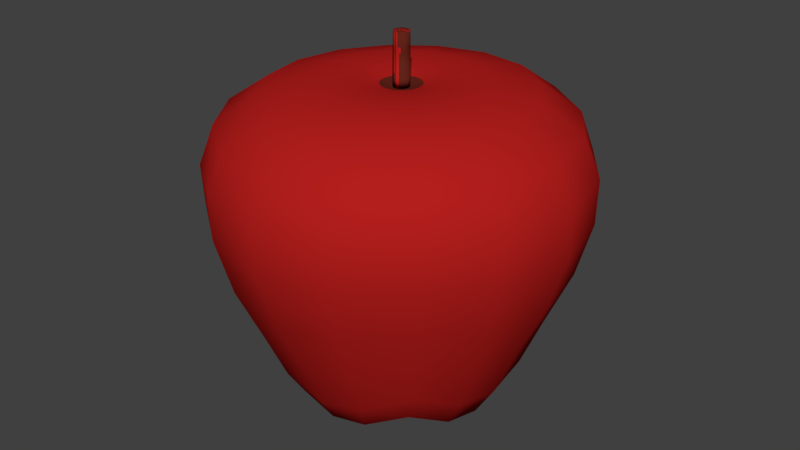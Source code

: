 # Source: apple.blend  (saved by Blender 2.79.0; exported with 4.5.12 LTS)
import bpy
from mathutils import Matrix  # noqa: F401  (used for matrix-valued properties, if any)

bpy.ops.wm.read_factory_settings(use_empty=True)
scene = bpy.context.scene
scene.name = 'Scene'

# ---- collections
col_collection_1 = bpy.data.collections.new('Collection 1'); scene.collection.children.link(col_collection_1)

# ---- materials (node trees are filled in below, after node groups)
mat_apple_red_colour = bpy.data.materials.new('apple red colour')
mat_apple_red_colour.alpha_threshold = 0.0
mat_apple_red_colour.use_transparent_shadow = False
mat_apple_red_colour.diffuse_color = (0.448, 0.01351, 0.01191, 1.0)
mat_apple_red_colour.roughness = 0.5
mat_apple_stem_colour = bpy.data.materials.new('apple stem colour')
mat_apple_stem_colour.alpha_threshold = 0.0
mat_apple_stem_colour.use_transparent_shadow = False
mat_apple_stem_colour.diffuse_color = (0.1193, 0.01781, 0.01048, 1.0)
mat_apple_stem_colour.roughness = 0.5

# ---- material node trees

# ---- world
world_world = bpy.data.worlds.new('World'); scene.world = world_world
world_world.color = (0.05088, 0.05088, 0.05088)
world_world.use_sun_shadow = False
world_world.sun_shadow_jitter_overblur = 0.0
world_world.cycles.sampling_method = 'MANUAL'

# ---- meshes
me_sphere = bpy.data.meshes.new('Sphere')
me_sphere.from_pydata([(-0.001014, 0.05707, 1.524), (-0.0007009, 0.4275, 1.568), (-0.0003534, 0.6734, 1.522), (-0.0001012, 0.8841, 1.377), (-2.51e-05, 0.9758, 1.183), (-0.000144, 0.9712, 0.9306), (-0.0008941, 0.8593, 0.6094), (-0.00203, 0.7038, 0.2942), (-0.002892, 0.5995, 0.05616), (-0.01428, 0.5165, -0.0826), (-0.03723, 0.4293, -0.1348), (-0.06697, 0.325, -0.1222), (-0.08939, 0.1796, -0.1732), (0.01498, 0.05389, 1.524), (0.03944, 0.1129, 1.541), (0.084, 0.2194, 1.561), (0.161, 0.4006, 1.57), (0.2587, 0.629, 1.523), (0.3397, 0.8204, 1.377), (0.3692, 0.8916, 1.178), (0.3655, 0.883, 0.9453), (0.3349, 0.8103, 0.66), (0.2831, 0.6879, 0.3634), (0.2419, 0.5937, 0.1211), (0.1899, 0.5042, -0.04339), (0.1242, 0.4087, -0.1134), (0.04919, 0.3049, -0.1132), (-0.03111, 0.1681, -0.1726), (0.02856, 0.04484, 1.524), (0.07347, 0.08981, 1.541), (0.1544, 0.1698, 1.56), (0.2942, 0.3055, 1.569), (0.4731, 0.4775, 1.522), (0.6197, 0.62, 1.373), (0.6711, 0.6713, 1.168), (0.6617, 0.662, 0.9582), (0.6204, 0.621, 0.7302), (0.5628, 0.5637, 0.4877), (0.4994, 0.5026, 0.247), (0.404, 0.4269, 0.06286), (0.2854, 0.3409, -0.03908), (0.1544, 0.2464, -0.1048), (0.01854, 0.1354, -0.1692), (0.03766, 0.03128, 1.524), (0.0961, 0.05553, 1.541), (0.2012, 0.09817, 1.56), (0.3828, 0.1695, 1.569), (0.6158, 0.2594, 1.523), (0.8134, 0.3372, 1.377), (0.889, 0.3683, 1.179), (0.8832, 0.366, 0.9489), (0.8118, 0.3367, 0.668), (0.6878, 0.2864, 0.3701), (0.5889, 0.2471, 0.1197), (0.4848, 0.2133, -0.05227), (0.365, 0.1801, -0.1112), (0.2255, 0.1434, -0.1049), (0.05208, 0.08578, -0.1635), (0.04091, 0.01524, 1.524), (0.1041, 0.01526, 1.541), (0.2179, 0.01434, 1.561), (0.4144, 0.01061, 1.567), (0.6666, 0.00429, 1.516), (0.8819, 0.0002465, 1.371), (0.9743, -4.374e-06, 1.181), (0.9682, 1.37e-05, 0.9365), (0.8661, 0.0004136, 0.6305), (0.7106, 0.001391, 0.315), (0.5998, 0.00238, 0.06414), (0.4959, 0.004933, -0.09867), (0.3819, 0.0107, -0.1477), (0.2443, 0.01926, -0.108), (0.0641, 0.02663, -0.1667), (0.03779, -0.0008515, 1.524), (0.0961, -0.02502, 1.541), (0.2012, -0.06952, 1.56), (0.3828, -0.1483, 1.565), (0.6158, -0.2509, 1.513), (0.8133, -0.3366, 1.367), (0.8886, -0.3681, 1.172), (0.8828, -0.3658, 0.947), (0.8122, -0.3365, 0.6698), (0.689, -0.2851, 0.3725), (0.5903, -0.2441, 0.1223), (0.4848, -0.204, -0.05237), (0.3634, -0.1578, -0.114), (0.2253, -0.1043, -0.09962), (0.05237, -0.03285, -0.165), (0.02863, -0.01445, 1.524), (0.07331, -0.05919, 1.541), (0.1538, -0.1406, 1.561), (0.2928, -0.2831, 1.565), (0.4712, -0.4672, 1.513), (0.6179, -0.6176, 1.364), (0.67, -0.6702, 1.162), (0.6612, -0.6615, 0.9552), (0.6202, -0.6207, 0.7315), (0.5632, -0.5638, 0.4907), (0.5003, -0.502, 0.2503), (0.4045, -0.4189, 0.06142), (0.2871, -0.3206, -0.03694), (0.1563, -0.2095, -0.09752), (0.01869, -0.08292, -0.1653), (0.01501, -0.02351, 1.524), (0.03921, -0.08204, 1.541), (0.0828, -0.1882, 1.561), (0.1582, -0.3732, 1.565), (0.2548, -0.6117, 1.513), (0.3368, -0.8129, 1.368), (0.368, -0.8887, 1.173), (0.3654, -0.8826, 0.9439), (0.3352, -0.8105, 0.6628), (0.2835, -0.687, 0.3664), (0.2422, -0.5903, 0.1223), (0.1903, -0.4935, -0.04452), (0.125, -0.3873, -0.1119), (0.05012, -0.2696, -0.1022), (-0.03127, -0.116, -0.1688), (-0.001013, -0.02668, 1.524), (-0.001014, -0.09008, 1.541), (-0.0009585, -0.2049, 1.56), (-0.00072, -0.4049, 1.565), (-0.0003715, -0.6625, 1.513), (-0.0001125, -0.8815, 1.368), (-3.002e-05, -0.9748, 1.178), (-0.0001472, -0.9706, 0.9302), (-0.0008733, -0.86, 0.6142), (-0.001999, -0.703, 0.2992), (-0.002872, -0.5948, 0.0581), (-0.01431, -0.5036, -0.08383), (-0.03742, -0.4062, -0.1334), (-0.06785, -0.2891, -0.1114), (-0.08998, -0.1274, -0.1694), (-0.09783, 0.02913, -0.1907), (-0.01701, -0.02349, 1.524), (-0.04131, -0.08231, 1.541), (-0.08501, -0.1891, 1.56), (-0.1603, -0.3752, 1.567), (-0.2566, -0.6144, 1.516), (-0.3381, -0.8156, 1.37), (-0.3693, -0.8914, 1.175), (-0.3665, -0.8844, 0.9416), (-0.3355, -0.808, 0.651), (-0.2838, -0.6804, 0.3518), (-0.2431, -0.5817, 0.1122), (-0.2185, -0.4907, -0.03073), (-0.2042, -0.3912, -0.08788), (-0.1895, -0.2719, -0.1065), (-0.1488, -0.1156, -0.1687), (-0.03057, -0.01443, 1.525), (-0.07534, -0.05932, 1.541), (-0.1557, -0.1409, 1.561), (-0.2943, -0.2834, 1.568), (-0.472, -0.4674, 1.517), (-0.6196, -0.6191, 1.368), (-0.6725, -0.6723, 1.166), (-0.6641, -0.6638, 0.957), (-0.6222, -0.6217, 0.7232), (-0.5615, -0.5609, 0.4751), (-0.4956, -0.4947, 0.2459), (-0.4317, -0.4136, 0.08363), (-0.3613, -0.3106, -0.03751), (-0.2895, -0.201, -0.1121), (-0.1986, -0.08204, -0.1762), (-0.001006, 0.01512, 1.519), (-0.03963, -0.0008504, 1.525), (-0.09813, -0.02519, 1.541), (-0.2032, -0.06982, 1.561), (-0.3843, -0.1488, 1.565), (-0.6165, -0.2512, 1.513), (-0.8141, -0.3369, 1.368), (-0.8881, -0.3678, 1.172), (-0.879, -0.364, 0.9586), (-0.8191, -0.339, 0.7037), (-0.7124, -0.2942, 0.4172), (-0.6114, -0.2499, 0.1652), (-0.5199, -0.2018, -0.01314), (-0.4302, -0.1486, -0.1129), (-0.3405, -0.09293, -0.1543), (-0.2311, -0.0318, -0.1807), (-0.04282, 0.01517, 1.525), (-0.1061, 0.01509, 1.541), (-0.2198, 0.01401, 1.56), (-0.4159, 0.01014, 1.565), (-0.6673, 0.003892, 1.512), (-0.8821, 0.0001608, 1.368), (-0.9684, -2.156e-06, 1.177), (-0.9604, 1.784e-05, 0.9535), (-0.8855, 0.0001418, 0.6809), (-0.7458, 0.001359, 0.3694), (-0.6299, 0.005505, 0.114), (-0.5333, 0.01084, -0.05199), (-0.4463, 0.01631, -0.1417), (-0.3564, 0.02189, -0.1727), (-0.2424, 0.027, -0.1823), (-0.03963, 0.03119, 1.524), (-0.09813, 0.05538, 1.541), (-0.2032, 0.09787, 1.56), (-0.3843, 0.1691, 1.565), (-0.6165, 0.259, 1.512), (-0.8142, 0.3373, 1.367), (-0.8899, 0.3686, 1.173), (-0.8812, 0.3649, 0.9576), (-0.8193, 0.3392, 0.6975), (-0.7073, 0.294, 0.4052), (-0.6056, 0.2572, 0.1544), (-0.5158, 0.2209, -0.01688), (-0.4305, 0.1811, -0.1143), (-0.3416, 0.1372, -0.1529), (-0.2311, 0.08579, -0.1807), (-0.03057, 0.04478, 1.524), (-0.07534, 0.08955, 1.541), (-0.1557, 0.169, 1.56), (-0.2943, 0.3038, 1.565), (-0.472, 0.4753, 1.512), (-0.6196, 0.6195, 1.364), (-0.6724, 0.6722, 1.163), (-0.664, 0.6638, 0.9557), (-0.6222, 0.6217, 0.7235), (-0.5616, 0.5617, 0.4758), (-0.4955, 0.5018, 0.2468), (-0.4287, 0.4286, 0.07637), (-0.3593, 0.3395, -0.03795), (-0.2885, 0.244, -0.1152), (-0.198, 0.1356, -0.1763), (-0.01701, 0.05387, 1.524), (-0.04124, 0.1124, 1.541), (-0.08472, 0.2165, 1.561), (-0.1596, 0.394, 1.568), (-0.2556, 0.6199, 1.516), (-0.3373, 0.8141, 1.371), (-0.3689, 0.8904, 1.175), (-0.3664, 0.8841, 0.9404), (-0.3352, 0.8079, 0.6483), (-0.2834, 0.6814, 0.3486), (-0.2428, 0.5879, 0.1113), (-0.218, 0.5056, -0.02997), (-0.2027, 0.4164, -0.09045), (-0.1871, 0.3105, -0.1136), (-0.1479, 0.1683, -0.1721), (-0.001006, 0.1206, 1.541), (-0.000944, 0.2341, 1.56), (-0.001006, 0.01512, 1.519), (0.008738, 0.0179, 1.508), (0.008738, 0.0179, 1.508), (-0.001014, 0.05707, 1.524), (0.01498, 0.05389, 1.524), (0.02856, 0.04484, 1.524), (0.03766, 0.03128, 1.524), (0.04091, 0.01524, 1.524), (0.03779, -0.0008515, 1.524), (0.02863, -0.01445, 1.524), (0.01501, -0.02351, 1.524), (-0.001013, -0.02668, 1.524), (-0.01701, -0.02349, 1.524), (-0.03057, -0.01443, 1.525), (-0.001012, 0.05728, 1.505), (-0.03963, -0.0008504, 1.525), (-0.04282, 0.01517, 1.525), (-0.03963, 0.03119, 1.524), (-0.03057, 0.04478, 1.524), (-0.01701, 0.05387, 1.524), (-0.001014, 0.05707, 1.524), (0.01498, 0.05389, 1.524), (0.02856, 0.04484, 1.524), (0.03766, 0.03128, 1.524), (0.04091, 0.01524, 1.524), (0.03779, -0.0008515, 1.524), (0.02863, -0.01445, 1.524), (0.01501, -0.02351, 1.524), (-0.001013, -0.02668, 1.524), (-0.01701, -0.02349, 1.524), (-0.03057, -0.01443, 1.525), (-0.001014, 0.05707, 1.594), (-0.03963, -0.0008504, 1.525), (-0.04282, 0.01517, 1.525), (-0.03963, 0.03119, 1.524), (-0.03057, 0.04478, 1.524), (-0.01701, 0.05387, 1.524), (0.01519, 0.05406, 1.505), (0.02894, 0.04489, 1.504), (0.03817, 0.03115, 1.504), (0.04146, 0.01491, 1.504), (0.03829, -0.001393, 1.504), (0.02902, -0.01517, 1.504), (0.01522, -0.02435, 1.504), (-0.001011, -0.02755, 1.505), (-0.01722, -0.02433, 1.505), (-0.03096, -0.01514, 1.505), (0.006803, 0.05552, 1.594), (-0.04014, -0.001388, 1.505), (-0.04336, 0.01484, 1.505), (-0.04013, 0.03107, 1.505), (-0.03096, 0.04484, 1.505), (-0.01722, 0.05404, 1.505), (0.01462, 0.05397, 1.594), (0.02788, 0.04511, 1.594), (0.03673, 0.03185, 1.594), (0.03984, 0.01619, 1.594), (0.03673, 0.000526, 1.594), (0.02788, -0.01276, 1.594), (0.01462, -0.02164, 1.594), (-0.001014, -0.02477, 1.594), (-0.01665, -0.02167, 1.595), (-0.0299, -0.01282, 1.594), (-0.03876, 0.0004551, 1.594), (-0.04187, 0.01612, 1.594), (-0.03876, 0.03178, 1.594), (-0.0299, 0.04507, 1.594), (-0.01665, 0.05395, 1.594), (0.02125, 0.04954, 1.594), (0.0323, 0.03848, 1.594), (0.03829, 0.02402, 1.594), (0.03829, 0.008359, 1.594), (0.0323, -0.006115, 1.594), (0.02125, -0.0172, 1.594), (0.006803, -0.02321, 1.594), (-0.008832, -0.02322, 1.594), (-0.02328, -0.01724, 1.594), (-0.03433, -0.006179, 1.594), (-0.04032, 0.008287, 1.594), (-0.04032, 0.02395, 1.594), (-0.03433, 0.03842, 1.594), (-0.02328, 0.04951, 1.594), (-0.008832, 0.05551, 1.594), (-0.001014, 0.05707, 1.524), (0.01498, 0.05389, 1.524), (-0.01701, -0.02349, 1.524), (-0.03057, -0.01443, 1.525), (-0.001014, 0.05707, 1.594), (-0.03963, -0.0008504, 1.525), (-0.04282, 0.01517, 1.525), (-0.03963, 0.03119, 1.524), (-0.03057, 0.04478, 1.524), (-0.01701, 0.05387, 1.524), (0.006803, 0.05552, 1.594), (0.01462, 0.05397, 1.594), (0.02788, 0.04511, 1.594), (0.03673, 0.03185, 1.594), (0.03984, 0.01619, 1.594), (0.03673, 0.000526, 1.594), (0.02788, -0.01276, 1.594), (0.01462, -0.02164, 1.594), (-0.001014, -0.02477, 1.594), (-0.01665, -0.02167, 1.595), (-0.0299, -0.01282, 1.594), (0.02788, -0.01224, 1.793), (-0.03876, 0.0004551, 1.594), (-0.04187, 0.01612, 1.594), (-0.03876, 0.03178, 1.594), (-0.0299, 0.04507, 1.594), (-0.01665, 0.05395, 1.594), (0.02125, 0.04954, 1.594), (0.0323, 0.03848, 1.594), (0.03829, 0.02402, 1.594), (0.03829, 0.008359, 1.594), (0.0323, -0.006115, 1.594), (0.02125, -0.0172, 1.594), (0.006803, -0.02321, 1.594), (-0.008832, -0.02322, 1.594), (-0.02328, -0.01724, 1.594), (0.03673, 0.00105, 1.793), (-0.03433, -0.006179, 1.594), (-0.04032, 0.008287, 1.594), (-0.04032, 0.02395, 1.594), (-0.03433, 0.03842, 1.594), (-0.02328, 0.04951, 1.594), (0.03984, 0.01672, 1.793), (0.03673, 0.03237, 1.793), (0.02788, 0.04564, 1.793), (0.01462, 0.0545, 1.793), (0.006803, 0.05605, 1.793), (-0.01701, 0.05551, 1.723), (-0.03057, 0.04642, 1.723), (-0.03963, 0.03283, 1.723), (-0.04282, 0.0168, 1.723), (-0.03963, 0.0007725, 1.723), (-0.001014, 0.0576, 1.793), (-0.03057, -0.01281, 1.723), (-0.01701, -0.02187, 1.723), (0.01498, 0.05554, 1.723), (-0.001014, 0.05871, 1.723), (-0.008832, 0.05551, 1.594), (-0.001014, 0.05707, 1.524), (0.01498, 0.05389, 1.524), (-0.01701, -0.02349, 1.524), (-0.03057, -0.01443, 1.525), (-0.001014, 0.05707, 1.594), (-0.03963, -0.0008504, 1.525), (-0.04282, 0.01517, 1.525), (-0.03963, 0.03119, 1.524), (-0.03057, 0.04478, 1.524), (-0.01701, 0.05387, 1.524), (0.006803, 0.05552, 1.594), (0.01462, 0.05397, 1.594), (0.02788, 0.04511, 1.594), (0.03673, 0.03185, 1.594), (0.03984, 0.01619, 1.594), (0.03673, 0.000526, 1.594), (0.02788, -0.01276, 1.594), (0.01462, -0.02164, 1.594), (-0.001014, -0.02477, 1.594), (-0.01665, -0.02167, 1.595), (-0.0299, -0.01282, 1.594), (-0.008832, 0.05619, 1.694), (-0.03876, 0.0004551, 1.594), (-0.04187, 0.01612, 1.594), (-0.03876, 0.03178, 1.594), (-0.0299, 0.04507, 1.594), (-0.01665, 0.05395, 1.594), (0.02125, 0.04954, 1.594), (0.0323, 0.03848, 1.594), (0.03829, 0.02402, 1.594), (0.03829, 0.008359, 1.594), (0.0323, -0.006115, 1.594), (0.02125, -0.0172, 1.594), (0.006803, -0.02321, 1.594), (-0.008832, -0.02322, 1.594), (-0.02328, -0.01724, 1.594), (-0.001014, 0.05775, 1.694), (-0.03433, -0.006179, 1.594), (-0.04032, 0.008287, 1.594), (-0.04032, 0.02395, 1.594), (-0.03433, 0.03842, 1.594), (-0.02328, 0.04951, 1.594), (0.0323, -0.005447, 1.694), (0.02788, -0.01209, 1.694), (-0.0299, -0.01215, 1.694), (-0.03433, -0.005516, 1.694), (0.02125, -0.01653, 1.694), (-0.03876, 0.001118, 1.694), (-0.04032, 0.008951, 1.694), (-0.04187, 0.01678, 1.694), (-0.04032, 0.02462, 1.694), (0.006803, 0.0562, 1.694), (-0.03876, 0.03245, 1.694), (-0.03433, 0.03909, 1.694), (0.01462, 0.05465, 1.694), (-0.0299, 0.04574, 1.694), (0.03673, 0.001195, 1.694), (-0.008832, 0.05551, 1.594), (0.01462, -0.02112, 1.793), (-0.001014, -0.02426, 1.793), (-0.01665, -0.02116, 1.793), (-0.0299, -0.0123, 1.793), (-0.001014, 0.0167, 1.787), (-0.03876, 0.0009727, 1.793), (-0.04187, 0.01664, 1.793), (-0.03876, 0.0323, 1.793), (-0.0299, 0.04559, 1.793), (-0.01665, 0.05448, 1.793), (0.02125, 0.05007, 1.793), (0.0323, 0.03901, 1.793), (0.03829, 0.02455, 1.793), (0.03829, 0.008885, 1.793), (0.0323, -0.005592, 1.793), (0.02125, -0.01668, 1.793), (0.006803, -0.02269, 1.793), (-0.008832, -0.02271, 1.793), (-0.02328, -0.01673, 1.793), (-0.01989, 0.008853, 1.79), (-0.03433, -0.005662, 1.793), (-0.04032, 0.008805, 1.793), (-0.04032, 0.02447, 1.793), (-0.03433, 0.03895, 1.793), (-0.02328, 0.05003, 1.793), (-0.001014, 0.03717, 1.79), (0.006803, 0.03562, 1.79), (0.01343, 0.03119, 1.79), (0.01786, 0.02456, 1.79), (0.01941, 0.01673, 1.79), (0.01786, 0.008893, 1.79), (0.01343, 0.002248, 1.79), (0.006803, -0.002196, 1.79), (-0.001014, -0.003763, 1.79), (-0.008832, -0.002214, 1.79), (-0.01546, 0.002215, 1.79), (-0.02144, 0.01669, 1.79), (-0.01989, 0.02452, 1.79), (-0.01546, 0.03116, 1.79), (-0.008832, 0.03561, 1.79), (-0.008832, 0.05604, 1.793), (0.03829, 0.009029, 1.694), (-0.02328, -0.01658, 1.694), (-0.01665, -0.02101, 1.694), (0.03984, 0.01686, 1.694), (0.03829, 0.02469, 1.694), (-0.008832, -0.02256, 1.694), (-0.001014, -0.02411, 1.694), (0.03673, 0.03252, 1.694), (0.0323, 0.03915, 1.694), (0.006803, -0.02254, 1.694), (0.01462, -0.02098, 1.694), (-0.01665, 0.05462, 1.694), (-0.02328, 0.05018, 1.694), (0.02788, 0.04579, 1.694), (0.02125, 0.05022, 1.694), (0.02788, 0.04578, 1.723), (-0.01665, 0.05462, 1.723), (0.006803, -0.02255, 1.723), (0.03673, 0.03252, 1.723), (-0.008832, -0.02256, 1.723), (0.03984, 0.01686, 1.723), (-0.02328, -0.01659, 1.723), (0.03829, 0.009026, 1.723), (-0.001014, 0.05775, 1.723), (0.02788, -0.0121, 1.723), (-0.03433, -0.005521, 1.723), (0.02125, -0.01654, 1.723), (-0.04032, 0.008947, 1.723), (-0.04032, 0.02461, 1.723), (0.006803, 0.0562, 1.723), (-0.03433, 0.03909, 1.723), (0.03673, 0.001191, 1.723), (-0.0299, 0.04573, 1.723), (0.01462, 0.05464, 1.723), (-0.03876, 0.03244, 1.723), (-0.04187, 0.01678, 1.723), (-0.03876, 0.001114, 1.723), (-0.0299, -0.01216, 1.723), (0.0323, -0.005451, 1.723), (-0.008832, 0.05618, 1.723), (-0.01665, -0.02102, 1.723), (0.03829, 0.02469, 1.723), (-0.001014, -0.02412, 1.723), (0.0323, 0.03915, 1.723), (0.01462, -0.02098, 1.723), (-0.02328, 0.05018, 1.723), (0.02125, 0.05021, 1.723)], [(164, 242), (242, 243), (243, 244)], [(10, 9, 24, 25), (3, 2, 17, 18), (11, 10, 25, 26), (4, 3, 18, 19), (12, 11, 26, 27), (5, 4, 19, 20), (28, 13, 246, 247), (133, 12, 27), (6, 5, 20, 21), (240, 0, 13, 14), (7, 6, 21, 22), (241, 240, 14, 15), (8, 7, 22, 23), (1, 241, 15, 16), (9, 8, 23, 24), (2, 1, 16, 17), (16, 15, 30, 31), (24, 23, 38, 39), (17, 16, 31, 32), (25, 24, 39, 40), (18, 17, 32, 33), (26, 25, 40, 41), (19, 18, 33, 34), (27, 26, 41, 42), (20, 19, 34, 35), (134, 118, 253, 254), (133, 27, 42), (21, 20, 35, 36), (14, 13, 28, 29), (22, 21, 36, 37), (15, 14, 29, 30), (23, 22, 37, 38), (35, 34, 49, 50), (13, 0, 245, 246), (133, 42, 57), (36, 35, 50, 51), (29, 28, 43, 44), (37, 36, 51, 52), (30, 29, 44, 45), (38, 37, 52, 53), (31, 30, 45, 46), (39, 38, 53, 54), (32, 31, 46, 47), (40, 39, 54, 55), (33, 32, 47, 48), (41, 40, 55, 56), (34, 33, 48, 49), (42, 41, 56, 57), (54, 53, 68, 69), (47, 46, 61, 62), (55, 54, 69, 70), (48, 47, 62, 63), (56, 55, 70, 71), (49, 48, 63, 64), (57, 56, 71, 72), (50, 49, 64, 65), (73, 58, 249, 250), (133, 57, 72), (51, 50, 65, 66), (44, 43, 58, 59), (52, 51, 66, 67), (45, 44, 59, 60), (53, 52, 67, 68), (46, 45, 60, 61), (133, 72, 87), (66, 65, 80, 81), (59, 58, 73, 74), (67, 66, 81, 82), (60, 59, 74, 75), (68, 67, 82, 83), (61, 60, 75, 76), (69, 68, 83, 84), (62, 61, 76, 77), (70, 69, 84, 85), (63, 62, 77, 78), (71, 70, 85, 86), (64, 63, 78, 79), (72, 71, 86, 87), (65, 64, 79, 80), (165, 149, 255, 257), (85, 84, 99, 100), (78, 77, 92, 93), (86, 85, 100, 101), (79, 78, 93, 94), (87, 86, 101, 102), (80, 79, 94, 95), (149, 134, 254, 255), (133, 87, 102), (81, 80, 95, 96), (74, 73, 88, 89), (82, 81, 96, 97), (75, 74, 89, 90), (83, 82, 97, 98), (76, 75, 90, 91), (84, 83, 98, 99), (77, 76, 91, 92), (89, 88, 103, 104), (97, 96, 111, 112), (90, 89, 104, 105), (98, 97, 112, 113), (91, 90, 105, 106), (99, 98, 113, 114), (92, 91, 106, 107), (100, 99, 114, 115), (93, 92, 107, 108), (101, 100, 115, 116), (94, 93, 108, 109), (102, 101, 116, 117), (95, 94, 109, 110), (0, 225, 261, 245), (133, 102, 117), (96, 95, 110, 111), (108, 107, 122, 123), (116, 115, 130, 131), (109, 108, 123, 124), (117, 116, 131, 132), (110, 109, 124, 125), (58, 43, 248, 249), (133, 117, 132), (111, 110, 125, 126), (104, 103, 118, 119), (112, 111, 126, 127), (105, 104, 119, 120), (113, 112, 127, 128), (106, 105, 120, 121), (114, 113, 128, 129), (107, 106, 121, 122), (115, 114, 129, 130), (127, 126, 142, 143), (120, 119, 135, 136), (128, 127, 143, 144), (121, 120, 136, 137), (129, 128, 144, 145), (122, 121, 137, 138), (130, 129, 145, 146), (123, 122, 138, 139), (131, 130, 146, 147), (124, 123, 139, 140), (132, 131, 147, 148), (125, 124, 140, 141), (43, 28, 247, 248), (133, 132, 148), (126, 125, 141, 142), (119, 118, 134, 135), (147, 146, 161, 162), (140, 139, 154, 155), (148, 147, 162, 163), (141, 140, 155, 156), (180, 165, 257, 258), (133, 148, 163), (142, 141, 156, 157), (135, 134, 149, 150), (143, 142, 157, 158), (136, 135, 150, 151), (144, 143, 158, 159), (137, 136, 151, 152), (145, 144, 159, 160), (138, 137, 152, 153), (146, 145, 160, 161), (139, 138, 153, 154), (151, 150, 166, 167), (159, 158, 174, 175), (152, 151, 167, 168), (160, 159, 175, 176), (153, 152, 168, 169), (161, 160, 176, 177), (154, 153, 169, 170), (162, 161, 177, 178), (155, 154, 170, 171), (163, 162, 178, 179), (156, 155, 171, 172), (195, 180, 258, 259), (133, 163, 179), (157, 156, 172, 173), (150, 149, 165, 166), (158, 157, 173, 174), (171, 170, 185, 186), (179, 178, 193, 194), (172, 171, 186, 187), (210, 195, 259, 260), (133, 179, 194), (173, 172, 187, 188), (166, 165, 180, 181), (174, 173, 188, 189), (167, 166, 181, 182), (175, 174, 189, 190), (168, 167, 182, 183), (176, 175, 190, 191), (169, 168, 183, 184), (177, 176, 191, 192), (170, 169, 184, 185), (178, 177, 192, 193), (190, 189, 204, 205), (183, 182, 197, 198), (191, 190, 205, 206), (184, 183, 198, 199), (192, 191, 206, 207), (185, 184, 199, 200), (193, 192, 207, 208), (186, 185, 200, 201), (194, 193, 208, 209), (187, 186, 201, 202), (88, 73, 250, 251), (133, 194, 209), (188, 187, 202, 203), (181, 180, 195, 196), (189, 188, 203, 204), (182, 181, 196, 197), (209, 208, 223, 224), (202, 201, 216, 217), (103, 88, 251, 252), (133, 209, 224), (203, 202, 217, 218), (196, 195, 210, 211), (204, 203, 218, 219), (197, 196, 211, 212), (205, 204, 219, 220), (198, 197, 212, 213), (206, 205, 220, 221), (199, 198, 213, 214), (207, 206, 221, 222), (200, 199, 214, 215), (208, 207, 222, 223), (201, 200, 215, 216), (221, 220, 235, 236), (214, 213, 228, 229), (222, 221, 236, 237), (215, 214, 229, 230), (223, 222, 237, 238), (216, 215, 230, 231), (224, 223, 238, 239), (217, 216, 231, 232), (118, 103, 252, 253), (133, 224, 239), (218, 217, 232, 233), (211, 210, 225, 226), (219, 218, 233, 234), (212, 211, 226, 227), (220, 219, 234, 235), (213, 212, 227, 228), (225, 210, 260, 261), (133, 239, 12), (233, 232, 5, 6), (226, 225, 0, 240), (234, 233, 6, 7), (227, 226, 240, 241), (235, 234, 7, 8), (228, 227, 241, 1), (236, 235, 8, 9), (229, 228, 1, 2), (237, 236, 9, 10), (230, 229, 2, 3), (238, 237, 10, 11), (231, 230, 3, 4), (239, 238, 11, 12), (232, 231, 4, 5), (254, 253, 270, 271), (261, 260, 277, 278), (246, 245, 262, 263), (253, 252, 269, 270), (260, 259, 276, 277), (252, 251, 268, 269), (259, 258, 275, 276), (251, 250, 267, 268), (258, 257, 274, 275), (250, 249, 266, 267), (257, 255, 272, 274), (249, 248, 265, 266), (248, 247, 264, 265), (255, 254, 271, 272), (245, 261, 278, 262), (247, 246, 263, 264), (276, 275, 291, 292), (268, 267, 283, 284), (275, 274, 290, 291), (267, 266, 282, 283), (274, 272, 288, 290), (266, 265, 281, 282), (265, 264, 280, 281), (272, 271, 287, 288), (262, 278, 294, 256), (264, 263, 279, 280), (271, 270, 286, 287), (278, 277, 293, 294), (263, 262, 256, 279), (270, 269, 285, 286), (277, 276, 292, 293), (269, 268, 284, 285), (282, 281, 297, 312, 298), (281, 280, 296, 311, 297), (288, 287, 303, 318, 304), (256, 294, 309, 324, 273), (280, 279, 295, 310, 296), (287, 286, 302, 317, 303), (294, 293, 308, 323, 309), (279, 256, 273, 289, 295), (286, 285, 301, 316, 302), (293, 292, 307, 322, 308), (285, 284, 300, 315, 301), (292, 291, 306, 321, 307), (284, 283, 299, 314, 300), (291, 290, 305, 320, 306), (283, 282, 298, 313, 299), (290, 288, 304, 319, 305), (301, 315, 357, 342), (308, 322, 365, 350), (295, 289, 335, 336), (314, 299, 340, 356), (307, 321, 364, 349), (277, 278, 334, 333), (324, 309, 351, 382), (299, 313, 355, 340), (306, 320, 363, 348), (276, 277, 333, 332), (262, 263, 326, 325), (312, 297, 338, 354), (305, 319, 362, 347), (275, 276, 332, 331), (311, 296, 337, 353), (274, 275, 331, 330), (323, 308, 350, 366), (310, 295, 336, 352), (304, 318, 360, 345), (272, 274, 330, 328), (322, 307, 349, 365), (289, 273, 329, 335), (303, 317, 359, 344), (321, 306, 348, 364), (302, 316, 358, 343), (271, 272, 328, 327), (320, 305, 347, 363), (315, 300, 341, 357), (319, 304, 345, 362), (300, 314, 356, 341), (273, 324, 382, 329), (313, 298, 339, 355), (318, 303, 344, 360), (298, 312, 354, 339), (317, 302, 343, 359), (278, 262, 325, 334), (297, 311, 353, 338), (316, 301, 342, 358), (309, 323, 366, 351), (296, 310, 352, 337), (464, 478, 479), (464, 479, 449), (479, 445, 480), (465, 479, 480), (465, 480, 450), (480, 445, 466), (481, 480, 466), (481, 466, 377), (450, 480, 481), (449, 479, 465), (448, 478, 464), (447, 477, 463), (446, 460, 462), (444, 476, 461), (443, 475, 459), (442, 474, 458), (441, 473, 457), (346, 472, 456), (361, 471, 455), (367, 470, 454), (368, 469, 453), (369, 468, 452), (370, 467, 451), (377, 466, 371), (325, 326, 384, 383), (336, 335, 393, 394), (356, 340, 398, 414), (349, 364, 422, 407), (382, 351, 409, 440), (340, 355, 413, 398), (348, 363, 421, 406), (354, 338, 396, 412), (347, 362, 420, 405), (353, 337, 395, 411), (366, 350, 408, 424), (352, 336, 394, 410), (345, 360, 418, 403), (365, 349, 407, 423), (335, 329, 387, 393), (344, 359, 417, 402), (364, 348, 406, 422), (334, 325, 383, 392), (343, 358, 416, 401), (363, 347, 405, 421), (333, 334, 392, 391), (357, 341, 399, 415), (362, 345, 403, 420), (332, 333, 391, 390), (341, 356, 414, 399), (331, 332, 390, 389), (329, 382, 440, 387), (355, 339, 397, 413), (360, 344, 402, 418), (330, 331, 389, 388), (339, 354, 412, 397), (359, 343, 401, 417), (328, 330, 388, 386), (338, 353, 411, 396), (358, 342, 400, 416), (351, 366, 424, 409), (327, 328, 386, 385), (337, 352, 410, 395), (342, 357, 415, 400), (350, 365, 423, 408), (412, 396, 489, 486), (405, 420, 428, 430), (411, 395, 495, 490), (424, 408, 438, 494), (410, 394, 437, 496), (403, 418, 483, 427), (423, 407, 435, 436), (393, 387, 419, 434), (402, 417, 487, 484), (422, 406, 432, 433), (401, 416, 491, 488), (421, 405, 430, 431), (415, 399, 426, 429), (420, 403, 427, 428), (399, 414, 425, 426), (387, 440, 404, 419), (413, 397, 485, 482), (418, 402, 484, 483), (397, 412, 486, 485), (417, 401, 488, 487), (396, 411, 490, 489), (416, 400, 492, 491), (409, 424, 494, 493), (395, 410, 496, 495), (526, 508, 456, 441), (514, 512, 464, 449), (383, 384, 380, 381), (515, 511, 371, 370), (520, 513, 361, 455), (516, 510, 463, 448), (521, 498, 450, 481), (513, 504, 454, 361), (517, 509, 462, 447), (523, 500, 368, 453), (518, 507, 461, 446), (525, 497, 369, 452), (527, 514, 449, 465), (528, 515, 370, 451), (519, 503, 459, 444), (512, 516, 448, 464), (511, 505, 377, 371), (522, 501, 458, 443), (510, 517, 447, 463), (392, 383, 381, 372), (524, 499, 457, 442), (509, 518, 446, 462), (391, 392, 372, 373), (508, 506, 346, 456), (507, 519, 444, 461), (390, 391, 373, 374), (506, 520, 455, 346), (389, 390, 374, 375), (505, 521, 481, 377), (504, 502, 367, 454), (503, 522, 443, 459), (388, 389, 375, 376), (502, 523, 453, 367), (501, 524, 442, 458), (386, 388, 376, 378), (500, 525, 452, 368), (499, 526, 441, 457), (498, 527, 465, 450), (385, 386, 378, 379), (497, 528, 451, 369), (478, 445, 479), (463, 478, 448), (463, 477, 478), (477, 445, 478), (462, 477, 447), (462, 460, 477), (460, 445, 477), (461, 460, 446), (461, 476, 460), (476, 445, 460), (459, 476, 444), (459, 475, 476), (475, 445, 476), (458, 475, 443), (458, 474, 475), (474, 445, 475), (457, 474, 442), (457, 473, 474), (473, 445, 474), (456, 473, 441), (456, 472, 473), (472, 445, 473), (455, 472, 346), (455, 471, 472), (471, 445, 472), (454, 471, 361), (454, 470, 471), (470, 445, 471), (453, 470, 367), (453, 469, 470), (469, 445, 470), (452, 469, 368), (452, 468, 469), (468, 445, 469), (451, 468, 369), (451, 467, 468), (467, 445, 468), (371, 467, 370), (371, 466, 467), (466, 445, 467), (406, 421, 431, 432), (398, 413, 482, 439), (440, 409, 493, 404), (407, 422, 433, 435), (414, 398, 439, 425), (394, 393, 434, 437), (408, 423, 436, 438), (400, 415, 429, 492), (495, 496, 528, 497), (493, 494, 527, 498), (491, 492, 526, 499), (489, 490, 525, 500), (487, 488, 524, 501), (485, 486, 523, 502), (483, 484, 522, 503), (482, 485, 502, 504), (419, 404, 521, 505), (426, 425, 520, 506), (428, 427, 519, 507), (429, 426, 506, 508), (431, 430, 518, 509), (488, 491, 499, 524), (433, 432, 517, 510), (484, 487, 501, 522), (434, 419, 505, 511), (436, 435, 516, 512), (427, 483, 503, 519), (496, 437, 515, 528), (494, 438, 514, 527), (490, 495, 497, 525), (430, 428, 507, 518), (486, 489, 500, 523), (432, 431, 509, 517), (439, 482, 504, 513), (404, 493, 498, 521), (435, 433, 510, 516), (425, 439, 513, 520), (437, 434, 511, 515), (438, 436, 512, 514), (492, 429, 508, 526)])
me_sphere.polygons.foreach_set('use_smooth', [True] * 552)
me_sphere.polygons.foreach_set('material_index', [0, 0, 0, 0, 0, 0, 0, 0, 0, 1, 0, 0, 0, 0, 0, 0, 0, 0, 0, 0, 0, 0, 0, 0, 0, 0, 0, 0, 1, 0, 0, 0, 0, 0, 0, 0, 1, 0, 0, 0, 0, 0, 0, 0, 0, 0, 0, 0, 0, 0, 0, 0, 0, 0, 0, 0, 0, 0, 0, 1, 0, 0, 0, 0, 0, 0, 1, 0, 0, 0, 0, 0, 0, 0, 0, 0, 0, 0, 0, 0, 0, 0, 0, 0, 0, 0, 0, 0, 0, 1, 0, 0, 0, 0, 0, 0, 1, 0, 0, 0, 0, 0, 0, 0, 0, 0, 0, 0, 0, 0, 0, 0, 0, 0, 0, 0, 0, 0, 0, 0, 1, 0, 0, 0, 0, 0, 0, 0, 0, 0, 0, 0, 0, 0, 0, 0, 0, 0, 0, 0, 0, 0, 0, 1, 0, 0, 0, 0, 0, 0, 0, 1, 0, 0, 0, 0, 0, 0, 0, 0, 0, 0, 0, 0, 0, 0, 0, 0, 0, 0, 0, 0, 0, 0, 1, 0, 0, 0, 0, 0, 0, 0, 1, 0, 0, 0, 0, 0, 0, 0, 0, 0, 0, 0, 0, 0, 0, 0, 0, 0, 0, 0, 0, 0, 0, 1, 0, 0, 0, 0, 0, 0, 0, 1, 0, 0, 0, 0, 0, 0, 0, 0, 0, 0, 0, 0, 0, 0, 0, 0, 0, 0, 0, 0, 0, 1, 0, 0, 0, 0, 0, 0, 0, 1, 0, 0, 0, 0, 0, 0, 0, 0, 0, 0, 0, 0, 0, 0, 0, 0, 0, 0, 0, 0, 0, 0, 0, 0, 0, 0, 0, 0, 0, 0, 0, 0, 0, 0, 0, 0, 0, 0, 0, 0, 0, 0, 0, 0, 1, 1, 1, 1, 1, 1, 1, 1, 0, 1, 1, 1, 1, 1, 1, 1, 0, 0, 0, 0, 0, 0, 0, 0, 0, 0, 0, 0, 0, 0, 0, 0, 0, 0, 0, 0, 0, 0, 0, 0, 0, 0, 0, 0, 0, 0, 0, 0, 0, 0, 0, 0, 0, 0, 0, 0, 0, 0, 1, 0, 1, 0, 0, 0, 0, 1, 0, 0, 0, 0, 0, 1, 1, 0, 1, 1, 0, 0, 0, 0, 0, 0, 0, 0, 0, 0, 0, 0, 0, 0, 0, 0, 0, 0, 0, 0, 0, 0, 0, 0, 0, 0, 0, 0, 0, 0, 0, 0, 0, 0, 0, 0, 0, 0, 0, 0, 0, 0, 0, 0, 1, 0, 1, 0, 1, 0, 0, 0, 0, 0, 0, 0, 1, 0, 1, 0, 1, 0, 1, 1, 1, 0, 0, 1, 1, 1, 1, 1, 1, 1, 1, 1, 0, 1, 1, 1, 1, 0, 1, 1, 1, 0, 1, 1, 0, 0, 1, 1, 1, 1, 1, 1, 1, 1, 1, 1, 1, 1, 1, 1, 1, 1, 1, 0, 1, 0, 1, 0, 0, 0, 1, 1, 0, 1, 0, 1, 0, 1, 1, 1, 1, 1, 1, 1, 1, 1, 1, 1, 1, 1, 1, 1, 1, 0, 1, 0, 0, 1, 0, 0, 0, 1, 1, 1, 0, 1, 0, 0, 1, 0, 0, 1, 0, 0, 0, 1, 1, 1, 0, 1, 0, 1, 0, 1, 0, 0, 0, 0, 0, 0, 0, 0, 0, 1, 0, 1, 0, 1, 0, 0, 1, 0, 0, 0])
me_sphere.materials.append(mat_apple_red_colour)
me_sphere.materials.append(mat_apple_stem_colour)
me_sphere.use_remesh_preserve_volume = False
me_sphere.use_remesh_preserve_attributes = False
me_sphere.use_mirror_vertex_groups = False
me_sphere.update()

# ---- objects
ob_sphere = bpy.data.objects.new('Sphere', me_sphere)

# ---- transforms, parenting, visibility, modifiers, constraints
ob_sphere.location = (0.0, 0.0, 0.0)
ob_sphere.lineart.crease_threshold = 0.0

# ---- collection membership
col_collection_1.objects.link(ob_sphere)

# ---- scene / render settings (as saved in the file)
scene.frame_start = 1; scene.frame_end = 250; scene.frame_set(1)
scene.render.engine = 'BLENDER_EEVEE_NEXT'
scene.render.resolution_percentage = 50
scene.render.dither_intensity = 0.0
scene.cycles.use_denoising = False
scene.cycles.samples = 128
scene.cycles.sampling_pattern = 'TABULATED_SOBOL'
scene.cycles.use_adaptive_sampling = False
scene.cycles.use_light_tree = False
scene.cycles.blur_glossy = 0.0
scene.cycles.sample_clamp_indirect = 0.0
scene.view_settings.view_transform = 'Standard'
bpy.context.view_layer.update()

# ---- added for rendering (the .blend has no active camera and no usable light): camera, sun
cam_auto = bpy.data.cameras.new('AutoCamera')
cam_auto.lens = 50.0
cam_auto.sensor_width = 36.0
cam_auto.clip_end = 1000.0
ob_auto_camera = bpy.data.objects.new('AutoCamera', cam_auto)
scene.collection.objects.link(ob_auto_camera)
ob_auto_camera.location = (3.14267, -3.76721, 3.31313)
ob_auto_camera.rotation_euler = (1.09748, -7.21219e-08, 0.694738)
scene.camera = ob_auto_camera
light_auto_sun = bpy.data.lights.new('AutoSun', 'SUN')
light_auto_sun.energy = 3.0
light_auto_sun.angle = 0.0523599
ob_auto_sun = bpy.data.objects.new('AutoSun', light_auto_sun)
scene.collection.objects.link(ob_auto_sun)
ob_auto_sun.rotation_euler = (0.872665, 0.174533, 0.523599)
bpy.context.view_layer.update()
